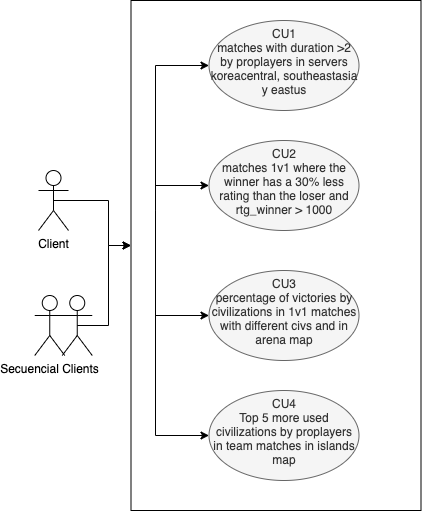

The diagram above was exported from draw.io. Its source (the exported page's mxGraphModel, read from the mxfile embedded in the PNG):
<mxGraphModel dx="786" dy="1623" grid="1" gridSize="10" guides="1" tooltips="1" connect="1" arrows="1" fold="1" page="1" pageScale="1" pageWidth="827" pageHeight="1169" math="0" shadow="0">
  <root>
    <mxCell id="0" />
    <mxCell id="1" parent="0" />
    <mxCell id="2" value="" style="rounded=0;whiteSpace=wrap;html=1;verticalAlign=top;" vertex="1" parent="1">
      <mxGeometry x="1602.5" y="1210" width="290" height="510" as="geometry" />
    </mxCell>
    <mxCell id="3" style="edgeStyle=orthogonalEdgeStyle;rounded=0;orthogonalLoop=1;jettySize=auto;html=1;entryX=0;entryY=0.5;entryDx=0;entryDy=0;" edge="1" target="9" parent="1">
      <mxGeometry relative="1" as="geometry">
        <mxPoint x="1627" y="1420" as="sourcePoint" />
        <Array as="points">
          <mxPoint x="1627" y="1275" />
        </Array>
      </mxGeometry>
    </mxCell>
    <mxCell id="4" style="edgeStyle=orthogonalEdgeStyle;rounded=0;orthogonalLoop=1;jettySize=auto;html=1;" edge="1" target="10" parent="1">
      <mxGeometry relative="1" as="geometry">
        <mxPoint x="1627" y="1420" as="sourcePoint" />
        <Array as="points">
          <mxPoint x="1627" y="1395" />
        </Array>
      </mxGeometry>
    </mxCell>
    <mxCell id="5" style="edgeStyle=orthogonalEdgeStyle;rounded=0;orthogonalLoop=1;jettySize=auto;html=1;entryX=0;entryY=0.5;entryDx=0;entryDy=0;" edge="1" target="11" parent="1">
      <mxGeometry relative="1" as="geometry">
        <mxPoint x="1627" y="1420" as="sourcePoint" />
        <Array as="points">
          <mxPoint x="1627" y="1525" />
        </Array>
      </mxGeometry>
    </mxCell>
    <mxCell id="6" style="edgeStyle=orthogonalEdgeStyle;rounded=0;orthogonalLoop=1;jettySize=auto;html=1;entryX=0;entryY=0.5;entryDx=0;entryDy=0;" edge="1" target="12" parent="1">
      <mxGeometry relative="1" as="geometry">
        <mxPoint x="1627" y="1420" as="sourcePoint" />
        <Array as="points">
          <mxPoint x="1627" y="1645" />
        </Array>
      </mxGeometry>
    </mxCell>
    <mxCell id="7" style="edgeStyle=orthogonalEdgeStyle;rounded=0;orthogonalLoop=1;jettySize=auto;html=1;exitX=0.5;exitY=0.5;exitDx=0;exitDy=0;exitPerimeter=0;" edge="1" source="8" target="2" parent="1">
      <mxGeometry relative="1" as="geometry">
        <Array as="points">
          <mxPoint x="1580" y="1410" />
          <mxPoint x="1580" y="1455" />
        </Array>
      </mxGeometry>
    </mxCell>
    <mxCell id="8" value="Client" style="shape=umlActor;verticalLabelPosition=bottom;verticalAlign=top;html=1;" vertex="1" parent="1">
      <mxGeometry x="1510" y="1380" width="30" height="60" as="geometry" />
    </mxCell>
    <mxCell id="9" value="CU1&lt;br&gt;matches with duration &amp;gt;2 by proplayers in servers koreacentral, southeastasia y eastus" style="ellipse;whiteSpace=wrap;html=1;verticalAlign=top;fillColor=#f5f5f5;strokeColor=#666666;fontColor=#333333;" vertex="1" parent="1">
      <mxGeometry x="1680.5" y="1230" width="150" height="90" as="geometry" />
    </mxCell>
    <mxCell id="10" value="CU2&lt;br&gt;matches 1v1 where the winner has a 30% less rating than the loser and rtg_winner &amp;gt; 1000" style="ellipse;whiteSpace=wrap;html=1;verticalAlign=top;fillColor=#f5f5f5;strokeColor=#666666;fontColor=#333333;" vertex="1" parent="1">
      <mxGeometry x="1680.5" y="1350" width="150" height="90" as="geometry" />
    </mxCell>
    <mxCell id="11" value="CU3&lt;br&gt;percentage of victories by civilizations in 1v1 matches with different civs and in arena map" style="ellipse;whiteSpace=wrap;html=1;verticalAlign=top;fillColor=#f5f5f5;strokeColor=#666666;fontColor=#333333;" vertex="1" parent="1">
      <mxGeometry x="1680.5" y="1480" width="150" height="90" as="geometry" />
    </mxCell>
    <mxCell id="12" value="CU4&lt;br&gt;Top 5 more used civilizations by proplayers in team matches in islands map" style="ellipse;whiteSpace=wrap;html=1;verticalAlign=top;fillColor=#f5f5f5;strokeColor=#666666;fontColor=#333333;" vertex="1" parent="1">
      <mxGeometry x="1680.5" y="1600" width="150" height="90" as="geometry" />
    </mxCell>
    <mxCell id="13" value="Secuencial Clients" style="shape=umlActor;verticalLabelPosition=bottom;verticalAlign=top;html=1;outlineConnect=0;" vertex="1" parent="1">
      <mxGeometry x="1506.25" y="1505" width="30" height="60" as="geometry" />
    </mxCell>
    <mxCell id="14" style="edgeStyle=orthogonalEdgeStyle;rounded=0;orthogonalLoop=1;jettySize=auto;html=1;exitX=0.5;exitY=0.5;exitDx=0;exitDy=0;exitPerimeter=0;" edge="1" source="15" target="2" parent="1">
      <mxGeometry relative="1" as="geometry">
        <Array as="points">
          <mxPoint x="1580" y="1535" />
          <mxPoint x="1580" y="1455" />
        </Array>
      </mxGeometry>
    </mxCell>
    <mxCell id="15" value="" style="shape=umlActor;verticalLabelPosition=bottom;verticalAlign=top;html=1;outlineConnect=0;" vertex="1" parent="1">
      <mxGeometry x="1533.75" y="1505" width="30" height="60" as="geometry" />
    </mxCell>
  </root>
</mxGraphModel>